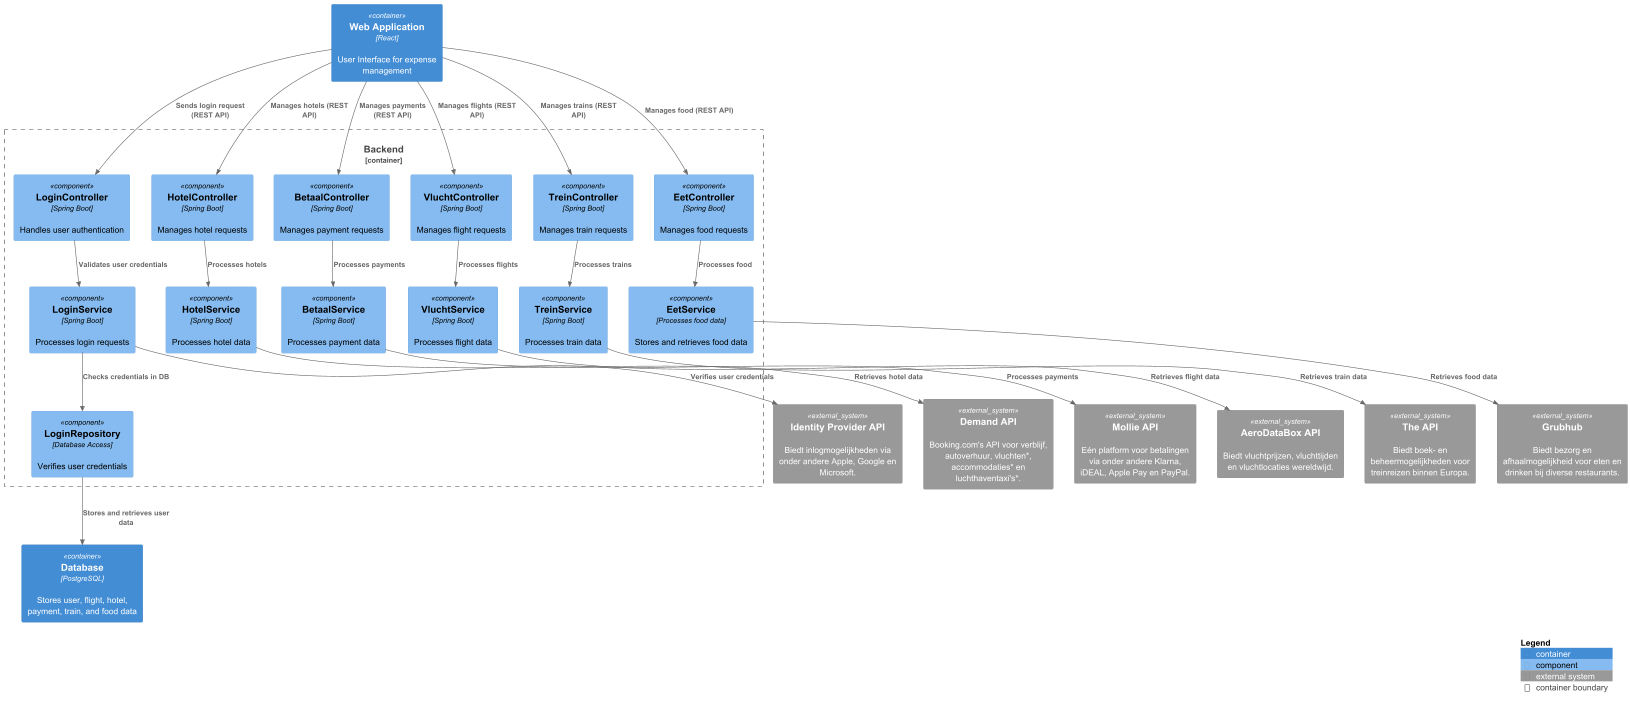

The diagram above was rendered by PlantUML. Its source (embedded in the PNG):
@startuml
!include https://raw.githubusercontent.com/plantuml-stdlib/C4-PlantUML/master/C4_Component.puml

top to bottom direction

Container(WebApp, "Web Application", "React", "User Interface for expense management")

Container_Boundary(Backend, "Backend") {
    Component(login_controller, "LoginController", "Spring Boot", "Handles user authentication")
    Component(login_service, "LoginService", "Spring Boot", "Processes login requests")
    Component(login_repository, "LoginRepository", "Database Access", "Verifies user credentials")

    Component(hotel_controller, "HotelController", "Spring Boot", "Manages hotel requests")
    Component(hotel_service, "HotelService", "Spring Boot", "Processes hotel data")

    Component(betaal_controller, "BetaalController", "Spring Boot", "Manages payment requests")
    Component(betaal_service, "BetaalService", "Spring Boot", "Processes payment data")

    Component(vlucht_controller, "VluchtController", "Spring Boot", "Manages flight requests")
    Component(vlucht_service, "VluchtService", "Spring Boot", "Processes flight data")

    Component(trein_controller, "TreinController", "Spring Boot", "Manages train requests")
    Component(trein_service, "TreinService", "Spring Boot", "Processes train data")

    Component(eet_controller, "EetController", "Spring Boot", "Manages food requests")
    Component(eet_service, "EetService", "Processes food data", "Stores and retrieves food data")
}

Container(Database, "Database", "PostgreSQL", "Stores user, flight, hotel, payment, train, and food data")

System_Ext(identity_provider_api, "Identity Provider API", "Biedt inlogmogelijkheden via onder andere Apple, Google en Microsoft.", $link="https://developer.okta.com/docs/api/openapi/okta-management/management/tag/IdentityProvider/")
System_Ext(demand_api, "Demand API", "Booking.com's API voor verblijf, autoverhuur, vluchten*, accommodaties* en luchthaventaxi's*.", $link="https://developers.booking.com/demand/docs/open-api/demand-api")
System_Ext(mollie_api, "Mollie API", "Eén platform voor betalingen via onder andere Klarna, iDEAL, Apple Pay en PayPal.", $link="https://www.mollie.com/nl/")
System_Ext(all_aboard_api, "The API", "Biedt boek- en beheermogelijkheden voor treinreizen binnen Europa.", $link="https://allaboard.eu/api-solution")
System_Ext(flight_api, "AeroDataBox API", "Biedt vluchtprijzen, vluchttijden en vluchtlocaties wereldwijd.", $link="https://www.flightapi.io/")
System_Ext(grubhub_api, "Grubhub", "Biedt bezorg en afhaalmogelijkheid voor eten en drinken bij diverse restaurants.", $link="https://www.grubhub.com/")

Rel(WebApp, login_controller, "Sends login request (REST API)")
Rel(WebApp, vlucht_controller, "Manages flights (REST API)")
Rel(WebApp, hotel_controller, "Manages hotels (REST API)")
Rel(WebApp, betaal_controller, "Manages payments (REST API)")
Rel(WebApp, trein_controller, "Manages trains (REST API)")
Rel(WebApp, eet_controller, "Manages food (REST API)")

Rel(login_controller, login_service, "Validates user credentials")
Rel(vlucht_controller, vlucht_service, "Processes flights")
Rel(hotel_controller, hotel_service, "Processes hotels")
Rel(betaal_controller, betaal_service, "Processes payments")
Rel(trein_controller, trein_service, "Processes trains")
Rel(eet_controller, eet_service, "Processes food")

Rel(login_service, login_repository, "Checks credentials in DB")

Rel(login_repository, Database, "Stores and retrieves user data")

Rel(login_service, identity_provider_api, "Verifies user credentials")
Rel(vlucht_service, flight_api, "Retrieves flight data")
Rel(hotel_service, demand_api, "Retrieves hotel data")
Rel(betaal_service, mollie_api, "Processes payments")
Rel(trein_service, all_aboard_api, "Retrieves train data")
Rel(eet_service, grubhub_api, "Retrieves food data")

SHOW_LEGEND(TRUE)
@enduml